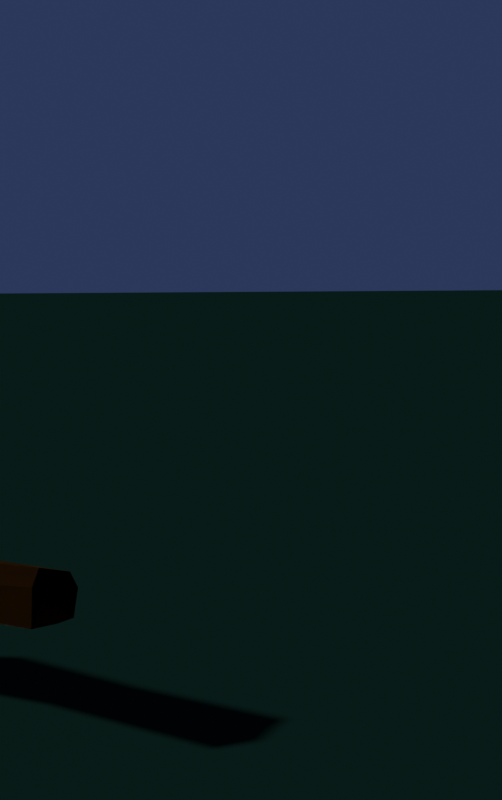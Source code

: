 # Source: campfire.blend  (saved by Blender 2.92.15; exported with 4.5.12 LTS)
import bpy
from mathutils import Matrix  # noqa: F401  (used for matrix-valued properties, if any)

bpy.ops.wm.read_factory_settings(use_empty=True)
scene = bpy.context.scene
scene.name = 'Scene'

# ---- collections
col_campfire = bpy.data.collections.new('Campfire'); scene.collection.children.link(col_campfire)
col_woodpile = bpy.data.collections.new('Woodpile'); scene.collection.children.link(col_woodpile)

# ---- materials (node trees are filled in below, after node groups)
mat_inscriptionmaterial = bpy.data.materials.new('InscriptionMaterial')
mat_inscriptionmaterial.use_transparent_shadow = False
mat_grass = bpy.data.materials.new('Grass')
mat_grass.use_transparent_shadow = False
mat_brownwood = bpy.data.materials.new('BrownWood')
mat_brownwood.use_transparent_shadow = False

# ---- material node trees
mat_inscriptionmaterial.use_nodes = True; mat_inscriptionmaterial.node_tree.nodes.clear()
_N = mat_inscriptionmaterial.node_tree.nodes; _L = mat_inscriptionmaterial.node_tree.links
n0 = _N.new('ShaderNodeBsdfPrincipled'); n0.name = 'Principled BSDF'; n0.location = (10, 300)
n0.distribution = 'GGX'
n0.subsurface_method = 'BURLEY'
n0.inputs[0].default_value = (0.8344, 0.6028, 0.194, 1.0)
n0.inputs[2].default_value = 1.0
n0.inputs[3].default_value = 1.45
n0.inputs[13].default_value = 0.0
n0.inputs[27].default_value = (0.0, 0.0, 0.0, 1.0)
n0.inputs[28].default_value = 1.0
n1 = _N.new('ShaderNodeOutputMaterial'); n1.name = 'Material Output'; n1.location = (300, 300)
_L.new(n0.outputs[0], n1.inputs[0])
n1.is_active_output = True
mat_grass.use_nodes = True; mat_grass.node_tree.nodes.clear()
_N = mat_grass.node_tree.nodes; _L = mat_grass.node_tree.links
n0 = _N.new('ShaderNodeOutputMaterial'); n0.name = 'Material Output'; n0.location = (300, 300)
n1 = _N.new('ShaderNodeBsdfPrincipled'); n1.name = 'Principled BSDF'; n1.location = (10, 300)
n1.distribution = 'GGX'
n1.subsurface_method = 'BURLEY'
n1.inputs[0].default_value = (0.0032, 0.01661, 0.01263, 1.0)
n1.inputs[2].default_value = 1.0
n1.inputs[3].default_value = 1.45
n1.inputs[13].default_value = 0.0
n1.inputs[27].default_value = (0.0, 0.0, 0.0, 1.0)
n1.inputs[28].default_value = 1.0
_L.new(n1.outputs[0], n0.inputs[0])
n0.is_active_output = True
mat_brownwood.use_nodes = True; mat_brownwood.node_tree.nodes.clear()
_N = mat_brownwood.node_tree.nodes; _L = mat_brownwood.node_tree.links
n0 = _N.new('ShaderNodeOutputMaterial'); n0.name = 'Material Output'; n0.location = (300, 300)
n1 = _N.new('ShaderNodeBsdfPrincipled'); n1.name = 'Principled BSDF'; n1.location = (10, 300)
n1.distribution = 'GGX'
n1.subsurface_method = 'BURLEY'
n1.inputs[0].default_value = (0.06072, 0.02314, 0.003701, 1.0)
n1.inputs[2].default_value = 1.0
n1.inputs[3].default_value = 1.45
n1.inputs[13].default_value = 0.0
n1.inputs[27].default_value = (0.0, 0.0, 0.0, 1.0)
n1.inputs[28].default_value = 1.0
_L.new(n1.outputs[0], n0.inputs[0])
n0.is_active_output = True

# ---- world
world_world = bpy.data.worlds.new('World'); scene.world = world_world
world_world.use_nodes = True; world_world.node_tree.nodes.clear()
_N = world_world.node_tree.nodes; _L = world_world.node_tree.links
n0 = _N.new('ShaderNodeOutputWorld'); n0.name = 'World Output'; n0.location = (300, 300)
n1 = _N.new('ShaderNodeBackground'); n1.name = 'Background'; n1.location = (10, 300)
n1.inputs[0].default_value = (0.02228, 0.03412, 0.08534, 1.0)
_L.new(n1.outputs[0], n0.inputs[0])
n0.is_active_output = True
world_world.color = (0.0627, 0.0627, 0.1961)
world_world.use_sun_shadow = False
world_world.sun_shadow_jitter_overblur = 0.0

# ---- cameras
cam_camera = bpy.data.cameras.new('Camera')
cam_camera.clip_end = 100.0
cam_camera.ortho_scale = 7.314

# ---- meshes
me_plane_001 = bpy.data.meshes.new('Plane.001')
me_plane_001.from_pydata([(-1.0, -1.0, 0.0), (1.0, -1.0, 0.0), (-1.0, 1.0, 0.0), (1.0, 1.0, 0.0)], [], [(0, 1, 3, 2)])
_uv = me_plane_001.uv_layers.new(name='UVMap')
_uv.uv.foreach_set('vector', [2.98e-08, 1.0, 0.0, 2.98e-08, 1.0, 0.0, 1.0, 1.0])
me_plane_001.materials.append(mat_inscriptionmaterial)
me_plane_001.use_remesh_fix_poles = True
me_plane_001.use_remesh_preserve_attributes = False
me_plane_001.use_mirror_vertex_groups = False
me_plane_001.update()
me_log = bpy.data.meshes.new('Log')
me_log.from_pydata([], [], [])
me_log.materials.append(None)
me_log.update()
me_plane_002 = bpy.data.meshes.new('Plane.002')
me_plane_002.from_pydata([(-1.0, -1.0, 0.0), (1.0, -1.0, 0.0), (-1.0, 1.0, 0.0), (1.0, 1.0, 0.0)], [], [(0, 1, 3, 2)])
_uv = me_plane_002.uv_layers.new(name='UVMap')
_uv.uv.foreach_set('vector', [0.0, 0.0, 1.0, 0.0, 1.0, 1.0, 0.0, 1.0])
me_plane_002.materials.append(mat_grass)
me_plane_002.use_remesh_fix_poles = True
me_plane_002.use_remesh_preserve_attributes = False
me_plane_002.use_mirror_vertex_groups = False
me_plane_002.update()
me_rock = bpy.data.meshes.new('Rock')
me_rock.from_pydata([], [], [])
me_rock.materials.append(None)
me_rock.update()
me_flatlog = bpy.data.meshes.new('FlatLog')
me_flatlog.from_pydata([(-0.3122, 0.004893, -0.03012), (0.3106, -0.001338, 0.01966), (-0.3519, -0.0713, -0.07297), (0.3681, -0.07747, -0.02465), (-0.3803, -0.04439, 0.02815), (0.3717, -0.001714, -0.03768), (-0.03551, -0.04977, -0.05213), (0.1099, -0.05821, 0.027), (-0.00077, 0.0488, 0.009473), (0.3655, -0.06863, 0.05549), (0.3441, -0.01994, 0.07843), (-0.3525, 0.07779, -0.01599), (0.0807, 0.05557, -0.02343), (-0.3697, 0.06701, -0.06947), (0.3669, 0.07267, 0.01368), (-0.002606, 0.04178, 0.04524), (-0.347, 0.01816, -0.07091), (0.3702, 0.0516, -0.04356), (0.3677, 0.04687, 0.0549), (-0.3468, 0.05524, 0.04323)], [], [(0, 16, 2), (0, 2, 4), (1, 9, 3), (9, 7, 6), (0, 4, 19), (1, 14, 18), (14, 12, 18), (12, 13, 11), (15, 18, 8), (11, 15, 8), (1, 3, 5), (1, 10, 9), (7, 9, 10), (1, 18, 10), (10, 15, 19), (0, 11, 13), (1, 17, 14), (12, 14, 17), (0, 13, 16), (1, 5, 17), (12, 8, 18), (19, 15, 11), (4, 10, 19), (4, 7, 10), (3, 9, 6), (6, 7, 4, 2), (10, 18, 15), (0, 19, 11), (12, 11, 8)])
_uv = me_flatlog.uv_layers.new(name='UVMap')
_uv.uv.foreach_set('vector', [0.75, 0.25, 0.7118, 0.4675, 0.9586, 0.3319, 0.75, 0.25, 0.9586, 0.3319, 0.8371, 0.04151, 0.25, 0.25, 0.42, 0.08324, 0.4616, 0.3185, 0.6267, 1.0, 0.61, 0.75, 0.7897, 0.7499, 0.75, 0.25, 0.8371, 0.04151, 0.5803, 0.08029, 0.25, 0.25, 0.01101, 0.2492, 0.08029, 0.08029, 0.2506, 1.0, 0.1818, 0.75, 0.3749, 0.9996, 0.1818, 0.75, 0.1791, 0.5, 0.2818, 0.5, 0.3751, 0.7504, 0.3749, 0.9996, 0.3277, 0.7498, 0.2818, 0.5, 0.3751, 0.7504, 0.3277, 0.7498, 0.25, 0.25, 0.4616, 0.3185, 0.2523, 0.489, 0.25, 0.25, 0.2569, 0.007139, 0.42, 0.08324, 0.61, 0.75, 0.6267, 1.0, 0.5051, 0.9991, 0.25, 0.25, 0.08029, 0.08029, 0.2569, 0.007139, 0.5051, 0.9991, 0.3751, 0.7504, 0.3753, 0.5012, 0.75, 0.25, 0.5279, 0.2068, 0.5499, 0.3462, 0.25, 0.25, 0.09247, 0.4248, 0.01101, 0.2492, 0.1818, 0.75, 0.2506, 1.0, 0.116, 1.0, 0.75, 0.25, 0.5499, 0.3462, 0.7118, 0.4675, 0.25, 0.25, 0.2523, 0.489, 0.09247, 0.4248, 0.1818, 0.75, 0.3277, 0.7498, 0.3749, 0.9996, 0.3753, 0.5012, 0.3751, 0.7504, 0.2818, 0.5, 0.5641, 0.5, 0.5051, 0.9991, 0.3753, 0.5012, 0.5641, 0.5, 0.61, 0.75, 0.5051, 0.9991, 0.8004, 1.0, 0.6267, 1.0, 0.7897, 0.7499, 0.7897, 0.7499, 0.61, 0.75, 0.5641, 0.5, 0.8104, 0.5, 0.5051, 0.9991, 0.3749, 0.9996, 0.3751, 0.7504, 0.75, 0.25, 0.5803, 0.08029, 0.5279, 0.2068, 0.1818, 0.75, 0.2818, 0.5, 0.3277, 0.7498])
me_flatlog.materials.append(mat_brownwood)
me_flatlog.use_remesh_fix_poles = True
me_flatlog.use_remesh_preserve_attributes = False
me_flatlog.use_mirror_vertex_groups = False
me_flatlog.update()
me_inscriptionsurface = bpy.data.meshes.new('InscriptionSurface')
me_inscriptionsurface.from_pydata([(-0.3519, -0.0713, -0.07297), (0.3681, -0.07747, -0.02465), (0.3717, -0.001714, -0.03768), (-0.03551, -0.04977, -0.05213), (0.0807, 0.05557, -0.02343), (-0.3697, 0.06701, -0.06947), (-0.347, 0.01816, -0.07091), (0.3702, 0.0516, -0.04356)], [], [(3, 0, 6, 5, 4, 7, 2, 1)])
_uv = me_inscriptionsurface.uv_layers.new(name='UVMap')
_uv.uv.foreach_set('vector', [0.4564, 0.8225, 0.02483, 0.9935, 0.03401, 0.3449, 0.004763, 0.002343, 0.5988, 0.1358, 0.9744, 0.07739, 0.9779, 0.455, 0.9729, 0.9992])
me_inscriptionsurface.materials.append(mat_inscriptionmaterial)
me_inscriptionsurface.use_remesh_fix_poles = True
me_inscriptionsurface.use_remesh_preserve_attributes = False
me_inscriptionsurface.use_mirror_vertex_groups = False
me_inscriptionsurface.update()

# ---- objects
ob_summoningdisplay = bpy.data.objects.new('SummoningDisplay', me_plane_001)
ob_treetrunk_001 = bpy.data.objects.new('TreeTrunk.001', me_log)
ob_treetrunk_002 = bpy.data.objects.new('TreeTrunk.002', me_log)
ob_treetrunk_003 = bpy.data.objects.new('TreeTrunk.003', me_log)
ob_treetrunk_004 = bpy.data.objects.new('TreeTrunk.004', me_log)
ob_ground = bpy.data.objects.new('Ground', me_plane_002)
ob_treetrunk_005 = bpy.data.objects.new('TreeTrunk.005', me_log)
ob_treetrunk_006 = bpy.data.objects.new('TreeTrunk.006', me_log)
ob_treetrunk_007 = bpy.data.objects.new('TreeTrunk.007', me_log)
ob_camera = bpy.data.objects.new('Camera', cam_camera)
ob_log_001 = bpy.data.objects.new('Log.001', me_log)
ob_log_002 = bpy.data.objects.new('Log.002', me_log)
ob_log_003 = bpy.data.objects.new('Log.003', me_log)
ob_log_004 = bpy.data.objects.new('Log.004', me_log)
ob_rock_001 = bpy.data.objects.new('Rock.001', me_rock)
ob_rock_002 = bpy.data.objects.new('Rock.002', me_rock)
ob_rock_003 = bpy.data.objects.new('Rock.003', me_rock)
ob_rock_004 = bpy.data.objects.new('Rock.004', me_rock)
ob_rock_005 = bpy.data.objects.new('Rock.005', me_rock)
ob_rock_006 = bpy.data.objects.new('Rock.006', me_rock)
ob_rock_007 = bpy.data.objects.new('Rock.007', me_rock)
ob_rock_008 = bpy.data.objects.new('Rock.008', me_rock)
ob_rock_009 = bpy.data.objects.new('Rock.009', me_rock)
ob_rock_010 = bpy.data.objects.new('Rock.010', me_rock)
ob_rock_011 = bpy.data.objects.new('Rock.011', me_rock)
ob_rock_012 = bpy.data.objects.new('Rock.012', me_rock)
ob_rock_013 = bpy.data.objects.new('Rock.013', me_rock)
ob_rock_014 = bpy.data.objects.new('Rock.014', me_rock)
ob_rock_015 = bpy.data.objects.new('Rock.015', me_rock)
ob_rock_016 = bpy.data.objects.new('Rock.016', me_rock)
ob_rock_017 = bpy.data.objects.new('Rock.017', me_rock)
ob_rock_018 = bpy.data.objects.new('Rock.018', me_rock)
ob_rock_019 = bpy.data.objects.new('Rock.019', me_rock)
ob_rock_020 = bpy.data.objects.new('Rock.020', me_rock)
ob_log_005 = bpy.data.objects.new('Log.005', me_log)
ob_log_006 = bpy.data.objects.new('Log.006', me_log)
ob_log_007 = bpy.data.objects.new('Log.007', me_log)
ob_log_008 = bpy.data.objects.new('Log.008', me_log)
ob_log_009 = bpy.data.objects.new('Log.009', me_log)
ob_animlog = bpy.data.objects.new('AnimLog', me_flatlog)
ob_inscriptionsurface = bpy.data.objects.new('InscriptionSurface', me_inscriptionsurface)
ob_animlogproxy = bpy.data.objects.new('AnimLogProxy', me_flatlog)
ob_campfirebb = bpy.data.objects.new('CampfireBB', None)

# ---- transforms, parenting, visibility, modifiers, constraints
ob_summoningdisplay.location = (-0.5163, -0.2651, -0.1429)
ob_summoningdisplay.rotation_euler = (-6.527e-08, 1.628, 0.4197)
ob_summoningdisplay.scale = (0.1362, 0.1362, 0.3911)
ob_summoningdisplay.lineart.crease_threshold = 0.0
ob_treetrunk_001.location = (-0.351, -2.349, 2.36)
ob_treetrunk_001.rotation_euler = (6.818e-08, -1.68, 4.613)
ob_treetrunk_001.scale = (6.734, 3.602, 3.602)
ob_treetrunk_001.lineart.crease_threshold = 0.0
ob_treetrunk_002.location = (-1.808, 0.3209, 2.084)
ob_treetrunk_002.rotation_euler = (6.818e-08, -1.68, 4.613)
ob_treetrunk_002.scale = (6.734, 3.602, 3.602)
ob_treetrunk_002.lineart.crease_threshold = 0.0
ob_treetrunk_003.location = (-4.193, -0.4717, 2.322)
ob_treetrunk_003.rotation_euler = (6.818e-08, -1.68, 4.613)
ob_treetrunk_003.scale = (6.734, 3.602, 3.602)
ob_treetrunk_003.lineart.crease_threshold = 0.0
ob_treetrunk_004.location = (-3.194, -3.202, 2.375)
ob_treetrunk_004.rotation_euler = (6.818e-08, -1.68, 4.613)
ob_treetrunk_004.scale = (6.734, 5.932, 5.932)
ob_treetrunk_004.lineart.crease_threshold = 0.0
ob_ground.location = (-3.43, -1.875, 0.0)
ob_ground.rotation_euler = (0.0, -0.0, 0.5004)
ob_ground.scale = (8.482, 16.98, 1.0)
ob_ground.lineart.crease_threshold = 0.0
ob_treetrunk_005.location = (-4.199, 1.595, 2.345)
ob_treetrunk_005.rotation_euler = (6.818e-08, -1.68, 4.613)
ob_treetrunk_005.scale = (6.734, 5.932, 5.932)
ob_treetrunk_005.lineart.crease_threshold = 0.0
ob_treetrunk_006.location = (0.9483, -4.155, 2.253)
ob_treetrunk_006.rotation_euler = (6.818e-08, -1.68, 4.613)
ob_treetrunk_006.scale = (6.734, 5.932, 5.932)
ob_treetrunk_006.lineart.crease_threshold = 0.0
ob_treetrunk_007.location = (-0.7895, -5.219, 2.122)
ob_treetrunk_007.rotation_euler = (6.818e-08, -1.68, 4.613)
ob_treetrunk_007.scale = (6.734, 3.602, 3.602)
ob_treetrunk_007.lineart.crease_threshold = 0.0
ob_camera.location = (3.318, 1.408, 1.073)
ob_camera.rotation_euler = (1.407, 0.0, 1.974)
ob_camera.lock_location = (True, True, False)
ob_camera.lock_rotation = (False, True, True)
ob_camera.lock_rotations_4d = False
ob_camera.empty_display_type = 'ARROWS'
ob_camera.color = (0.0, 0.0, 0.0, 0.0)
ob_camera.display_type = 'WIRE'
ob_camera.lineart.crease_threshold = 0.0
ob_log_001.location = (0.1804, -0.003186, 0.2614)
ob_log_001.rotation_euler = (0.0, 0.9085, 0.0)
ob_log_001.lineart.crease_threshold = 0.0
ob_log_002.location = (-0.2964, -0.003186, 0.3663)
ob_log_002.rotation_euler = (-0.0, 2.303, -0.0)
ob_log_002.lineart.crease_threshold = 0.0
ob_log_003.location = (0.01462, 0.3078, 0.3471)
ob_log_003.rotation_euler = (-0.0, 2.303, -1.556)
ob_log_003.lineart.crease_threshold = 0.0
ob_log_004.location = (0.01793, -0.3142, 0.3471)
ob_log_004.rotation_euler = (-0.0, 2.303, 1.62)
ob_log_004.lineart.crease_threshold = 0.0
ob_rock_001.location = (0.6551, -0.7674, 0.01603)
ob_rock_001.rotation_euler = (0.0, -0.0, 0.4966)
ob_rock_001.scale = (0.1311, 0.1311, 0.1311)
ob_rock_001.lineart.crease_threshold = 0.0
ob_rock_002.location = (0.8387, -0.5567, 0.01603)
ob_rock_002.scale = (0.1311, 0.1311, 0.1311)
ob_rock_002.lineart.crease_threshold = 0.0
ob_rock_003.location = (0.963, -0.2759, 0.01603)
ob_rock_003.scale = (0.1311, 0.1187, 0.1311)
ob_rock_003.lineart.crease_threshold = 0.0
ob_rock_004.location = (0.9991, 0.02119, 0.01971)
ob_rock_004.rotation_euler = (0.0, -0.0, -2.9)
ob_rock_004.scale = (0.1311, 0.1311, 0.1311)
ob_rock_004.lineart.crease_threshold = 0.0
ob_rock_005.location = (0.9197, 0.3483, 0.01429)
ob_rock_005.rotation_euler = (0.0, -0.0, -2.321)
ob_rock_005.scale = (0.159, 0.1311, 0.1311)
ob_rock_005.lineart.crease_threshold = 0.0
ob_rock_006.location = (0.7164, 0.726, 0.03)
ob_rock_006.rotation_euler = (3.333, -0.0, 0.0)
ob_rock_006.scale = (0.1305, 0.1138, 0.1138)
ob_rock_006.lineart.crease_threshold = 0.0
ob_rock_007.location = (0.4591, 0.8838, 0.02694)
ob_rock_007.rotation_euler = (0.1527, -0.1844, 2.443)
ob_rock_007.scale = (0.1311, 0.1311, 0.1311)
ob_rock_007.lineart.crease_threshold = 0.0
ob_rock_008.location = (0.2284, 0.9448, 0.01603)
ob_rock_008.scale = (0.1081, 0.1081, 0.1311)
ob_rock_008.lineart.crease_threshold = 0.0
ob_rock_009.location = (-0.04166, 0.9934, 0.01603)
ob_rock_009.rotation_euler = (0.0, -0.0, 0.4637)
ob_rock_009.scale = (0.1311, 0.1311, 0.08464)
ob_rock_009.lineart.crease_threshold = 0.0
ob_rock_010.location = (-0.3333, 0.9556, 0.01603)
ob_rock_010.rotation_euler = (0.0, -0.0, 0.7941)
ob_rock_010.scale = (0.1311, 0.1311, 0.1622)
ob_rock_010.lineart.crease_threshold = 0.0
ob_rock_011.location = (-0.5818, 0.7881, 0.01603)
ob_rock_011.rotation_euler = (0.0, -0.0, 2.191)
ob_rock_011.scale = (0.1311, 0.1311, 0.1311)
ob_rock_011.lineart.crease_threshold = 0.0
ob_rock_012.location = (-0.8086, 0.5829, 0.01603)
ob_rock_012.rotation_euler = (0.0, -0.0, -1.846)
ob_rock_012.scale = (0.1311, 0.1311, 0.1311)
ob_rock_012.lineart.crease_threshold = 0.0
ob_rock_013.location = (-0.9545, 0.3074, 0.01603)
ob_rock_013.scale = (0.2033, 0.1311, 0.1311)
ob_rock_013.lineart.crease_threshold = 0.0
ob_rock_014.location = (-1.003, -0.03282, 0.01603)
ob_rock_014.rotation_euler = (-0.0, -2.917, -0.0)
ob_rock_014.scale = (0.1311, 0.1311, 0.1311)
ob_rock_014.lineart.crease_threshold = 0.0
ob_rock_015.location = (-0.922, -0.3785, 0.01603)
ob_rock_015.rotation_euler = (0.0, -0.0, -1.969)
ob_rock_015.scale = (0.1311, 0.1311, 0.1311)
ob_rock_015.lineart.crease_threshold = 0.0
ob_rock_016.location = (-0.7438, -0.6269, 0.01603)
ob_rock_016.rotation_euler = (0.0, -0.0, 1.949)
ob_rock_016.scale = (0.1311, 0.1311, 0.1311)
ob_rock_016.lineart.crease_threshold = 0.0
ob_rock_017.location = (-0.5332, -0.8376, 0.01603)
ob_rock_017.rotation_euler = (0.0, -0.0, -1.694)
ob_rock_017.scale = (0.1311, 0.1311, 0.1311)
ob_rock_017.lineart.crease_threshold = 0.0
ob_rock_018.location = (-0.2431, -0.9666, 0.01603)
ob_rock_018.rotation_euler = (0.0, -0.0, 2.029)
ob_rock_018.scale = (0.1311, 0.1311, 0.1311)
ob_rock_018.lineart.crease_threshold = 0.0
ob_rock_019.location = (0.06845, -0.9917, 0.01603)
ob_rock_019.scale = (0.1311, 0.1311, 0.1311)
ob_rock_019.lineart.crease_threshold = 0.0
ob_rock_020.location = (0.3904, -0.9348, 0.01603)
ob_rock_020.rotation_euler = (0.0, -0.0, -1.199)
ob_rock_020.scale = (0.1432, 0.1311, 0.1311)
ob_rock_020.lineart.crease_threshold = 0.0
ob_log_005.location = (1.452, -0.1185, 0.02074)
ob_log_005.rotation_euler = (-0.9317, -0.005627, 4.615)
ob_log_005.lineart.crease_threshold = 0.0
ob_log_006.location = (1.588, -0.1311, 0.02491)
ob_log_006.rotation_euler = (0.9767, -0.02474, 1.461)
ob_log_006.lineart.crease_threshold = 0.0
ob_log_007.location = (1.594, -0.1317, 0.1154)
ob_log_007.rotation_euler = (0.0, -0.0, 4.613)
ob_log_007.lineart.crease_threshold = 0.0
ob_log_008.location = (1.435, -0.1169, 0.1287)
ob_log_008.rotation_euler = (0.0, -0.0, 1.464)
ob_log_008.lineart.crease_threshold = 0.0
ob_log_009.location = (1.387, -0.1124, -0.001132)
ob_log_009.rotation_euler = (0.0, -0.0, 4.613)
ob_log_009.lineart.crease_threshold = 0.0
ob_animlog.location = (1.505, -0.1352, 0.3165)
ob_animlog.rotation_euler = (0.0, -0.0, 1.478)
ob_animlog.lineart.crease_threshold = 0.0
ob_inscriptionsurface.parent = ob_animlog
ob_inscriptionsurface.matrix_parent_inverse = Matrix(((0.0927, 0.9957, -0.0, -0.004929), (-0.9957, 0.0927, 0.0, 1.511), (-0.0, -0.0, 1.0, -0.3165), (-0.0, 0.0, -0.0, 1.0)))
ob_inscriptionsurface.location = (1.505, -0.1352, 0.3165)
ob_inscriptionsurface.rotation_euler = (0.0, -0.0, 1.478)
ob_inscriptionsurface.lineart.crease_threshold = 0.0
ob_animlogproxy.location = (1.505, -0.1352, 0.3165)
ob_animlogproxy.rotation_euler = (0.0, -0.0, 1.478)
ob_animlogproxy.lineart.crease_threshold = 0.0
ob_campfirebb.location = (0.01163, -0.007068, 0.3456)
ob_campfirebb.rotation_euler = (0.0, -0.0, 0.3979)
ob_campfirebb.scale = (0.3649, 0.333, 0.3529)
ob_campfirebb.empty_display_type = 'CUBE'
ob_campfirebb.lineart.crease_threshold = 0.0

# ---- collection membership
scene.collection.objects.link(ob_summoningdisplay)
scene.collection.objects.link(ob_treetrunk_001)
scene.collection.objects.link(ob_treetrunk_002)
scene.collection.objects.link(ob_treetrunk_003)
scene.collection.objects.link(ob_treetrunk_004)
scene.collection.objects.link(ob_ground)
scene.collection.objects.link(ob_treetrunk_005)
scene.collection.objects.link(ob_treetrunk_006)
scene.collection.objects.link(ob_treetrunk_007)
scene.collection.objects.link(ob_camera)
col_campfire.objects.link(ob_log_001)
col_campfire.objects.link(ob_log_002)
col_campfire.objects.link(ob_log_003)
col_campfire.objects.link(ob_log_004)
col_campfire.objects.link(ob_rock_001)
col_campfire.objects.link(ob_rock_002)
col_campfire.objects.link(ob_rock_003)
col_campfire.objects.link(ob_rock_004)
col_campfire.objects.link(ob_rock_005)
col_campfire.objects.link(ob_rock_006)
col_campfire.objects.link(ob_rock_007)
col_campfire.objects.link(ob_rock_008)
col_campfire.objects.link(ob_rock_009)
col_campfire.objects.link(ob_rock_010)
col_campfire.objects.link(ob_rock_011)
col_campfire.objects.link(ob_rock_012)
col_campfire.objects.link(ob_rock_013)
col_campfire.objects.link(ob_rock_014)
col_campfire.objects.link(ob_rock_015)
col_campfire.objects.link(ob_rock_016)
col_campfire.objects.link(ob_rock_017)
col_campfire.objects.link(ob_rock_018)
col_campfire.objects.link(ob_rock_019)
col_campfire.objects.link(ob_rock_020)
col_woodpile.objects.link(ob_log_005)
col_woodpile.objects.link(ob_log_006)
col_woodpile.objects.link(ob_log_007)
col_woodpile.objects.link(ob_log_008)
col_woodpile.objects.link(ob_log_009)
col_woodpile.objects.link(ob_animlog)
col_woodpile.objects.link(ob_inscriptionsurface)
col_woodpile.objects.link(ob_animlogproxy)
col_woodpile.objects.link(ob_campfirebb)

# ---- scene / render settings (as saved in the file)
scene.camera = ob_camera
scene.frame_start = 1; scene.frame_end = 150; scene.frame_set(0)
scene.render.engine = 'BLENDER_EEVEE_NEXT'
scene.render.resolution_x = 375
scene.render.resolution_y = 598
scene.render.fps = 60
scene.cycles.use_denoising = False
scene.cycles.samples = 128
scene.cycles.sampling_pattern = 'TABULATED_SOBOL'
scene.cycles.use_adaptive_sampling = False
scene.cycles.use_light_tree = False
scene.view_settings.view_transform = 'Filmic'
bpy.context.view_layer.update()

# ---- added for rendering (the .blend has no usable light): sun
light_auto_sun = bpy.data.lights.new('AutoSun', 'SUN')
light_auto_sun.energy = 3.0
light_auto_sun.angle = 0.0523599
ob_auto_sun = bpy.data.objects.new('AutoSun', light_auto_sun)
scene.collection.objects.link(ob_auto_sun)
ob_auto_sun.rotation_euler = (0.872665, 0.174533, 0.523599)
bpy.context.view_layer.update()
